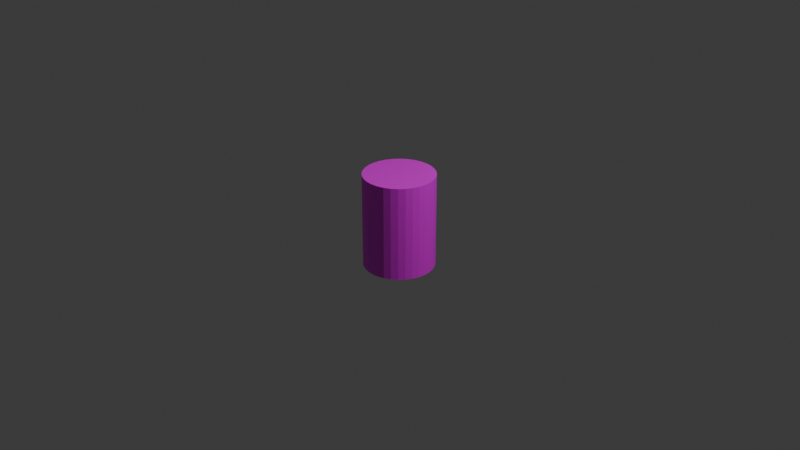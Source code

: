 # Source: barrel.blend  (saved by Blender 4.1.24; exported with 4.5.12 LTS)
import bpy
from mathutils import Matrix  # noqa: F401  (used for matrix-valued properties, if any)

bpy.ops.wm.read_factory_settings(use_empty=True)
scene = bpy.context.scene
scene.name = 'Scene'

# ---- collections
col_collection = bpy.data.collections.new('Collection'); scene.collection.children.link(col_collection)

# ---- images (referenced by path relative to the original .blend; pixels are not part of the script)
import os
ASSET_DIR = os.environ.get("B2B_ASSET_DIR", "")  # directory of the original .blend (textures are referenced by path, not embedded)
HERE = os.path.dirname(os.path.abspath(__file__))  # packed textures are extracted next to this script under _unpacked/

def load_image(name, relpath, width, height, colorspace="sRGB"):
    """Load a texture the original file referenced (path relative to the .blend, or extracted next to this script)."""
    p = next((c for c in (os.path.join(HERE, relpath), os.path.join(ASSET_DIR, relpath)) if relpath and os.path.exists(c)), "")
    if p:
        img = bpy.data.images.load(p, check_existing=True)
        img.name = name
    else:  # same state as the original file: an image datablock whose file is absent (Cycles renders it pink)
        img = bpy.data.images.new(name, width, height)
        img.source = "FILE"
        img.filepath = "//" + (relpath or name)
    img.colorspace_settings.name = colorspace
    return img
img_metal_scifi_png = load_image('metal_scifi.png', 'metal_scifi.png', 1024, 1024, 'sRGB')

# ---- materials (node trees are filled in below, after node groups)
mat_material_001 = bpy.data.materials.new('Material.001')
mat_material_001.use_transparent_shadow = False

# ---- material node trees
mat_material_001.use_nodes = True; mat_material_001.node_tree.nodes.clear()
_N = mat_material_001.node_tree.nodes; _L = mat_material_001.node_tree.links
n0 = _N.new('ShaderNodeBsdfPrincipled'); n0.name = 'Principled BSDF'; n0.location = (10, 300)
n1 = _N.new('ShaderNodeOutputMaterial'); n1.name = 'Material Output'; n1.location = (300, 300)
n2 = _N.new('ShaderNodeTexImage'); n2.name = 'Image Texture'; n2.location = (-488, 192)
n2.image = img_metal_scifi_png
_L.new(n0.outputs[0], n1.inputs[0])
_L.new(n2.outputs[0], n0.inputs[0])
n1.is_active_output = True

# ---- world
world_world = bpy.data.worlds.new('World'); scene.world = world_world
world_world.use_nodes = True; world_world.node_tree.nodes.clear()
_N = world_world.node_tree.nodes; _L = world_world.node_tree.links
n0 = _N.new('ShaderNodeOutputWorld'); n0.name = 'World Output'; n0.location = (300, 300)
n1 = _N.new('ShaderNodeBackground'); n1.name = 'Background'; n1.location = (10, 300)
n1.inputs[0].default_value = (0.05088, 0.05088, 0.05088, 1.0)
_L.new(n1.outputs[0], n0.inputs[0])
n0.is_active_output = True
world_world.color = (0.05088, 0.05088, 0.05088)
world_world.use_sun_shadow = False
world_world.sun_shadow_jitter_overblur = 0.0

# ---- cameras
cam_camera = bpy.data.cameras.new('Camera')
cam_camera.clip_end = 100.0
cam_camera.ortho_scale = 7.314

# ---- lights
light_light = bpy.data.lights.new('Light', 'POINT')
light_light.transmission_factor = 0.0
light_light.energy = 1000.0
light_light.shadow_soft_size = 0.1
light_light.shadow_maximum_resolution = 0.006
light_light.use_absolute_resolution = True

# ---- meshes
me_cylinder = bpy.data.meshes.new('Cylinder')
me_cylinder.from_pydata([(0.0, 1.0, -1.0), (0.0, 1.0, 1.0), (0.1951, 0.9808, -1.0), (0.1951, 0.9808, 1.0), (0.3827, 0.9239, -1.0), (0.3827, 0.9239, 1.0), (0.5556, 0.8315, -1.0), (0.5556, 0.8315, 1.0), (0.7071, 0.7071, -1.0), (0.7071, 0.7071, 1.0), (0.8315, 0.5556, -1.0), (0.8315, 0.5556, 1.0), (0.9239, 0.3827, -1.0), (0.9239, 0.3827, 1.0), (0.9808, 0.1951, -1.0), (0.9808, 0.1951, 1.0), (1.0, 0.0, -1.0), (1.0, 0.0, 1.0), (0.9808, -0.1951, -1.0), (0.9808, -0.1951, 1.0), (0.9239, -0.3827, -1.0), (0.9239, -0.3827, 1.0), (0.8315, -0.5556, -1.0), (0.8315, -0.5556, 1.0), (0.7071, -0.7071, -1.0), (0.7071, -0.7071, 1.0), (0.5556, -0.8315, -1.0), (0.5556, -0.8315, 1.0), (0.3827, -0.9239, -1.0), (0.3827, -0.9239, 1.0), (0.1951, -0.9808, -1.0), (0.1951, -0.9808, 1.0), (0.0, -1.0, -1.0), (0.0, -1.0, 1.0), (-0.1951, -0.9808, -1.0), (-0.1951, -0.9808, 1.0), (-0.3827, -0.9239, -1.0), (-0.3827, -0.9239, 1.0), (-0.5556, -0.8315, -1.0), (-0.5556, -0.8315, 1.0), (-0.7071, -0.7071, -1.0), (-0.7071, -0.7071, 1.0), (-0.8315, -0.5556, -1.0), (-0.8315, -0.5556, 1.0), (-0.9239, -0.3827, -1.0), (-0.9239, -0.3827, 1.0), (-0.9808, -0.1951, -1.0), (-0.9808, -0.1951, 1.0), (-1.0, 0.0, -1.0), (-1.0, 0.0, 1.0), (-0.9808, 0.1951, -1.0), (-0.9808, 0.1951, 1.0), (-0.9239, 0.3827, -1.0), (-0.9239, 0.3827, 1.0), (-0.8315, 0.5556, -1.0), (-0.8315, 0.5556, 1.0), (-0.7071, 0.7071, -1.0), (-0.7071, 0.7071, 1.0), (-0.5556, 0.8315, -1.0), (-0.5556, 0.8315, 1.0), (-0.3827, 0.9239, -1.0), (-0.3827, 0.9239, 1.0), (-0.1951, 0.9808, -1.0), (-0.1951, 0.9808, 1.0)], [], [(0, 1, 3, 2), (2, 3, 5, 4), (4, 5, 7, 6), (6, 7, 9, 8), (8, 9, 11, 10), (10, 11, 13, 12), (12, 13, 15, 14), (14, 15, 17, 16), (16, 17, 19, 18), (18, 19, 21, 20), (20, 21, 23, 22), (22, 23, 25, 24), (24, 25, 27, 26), (26, 27, 29, 28), (28, 29, 31, 30), (30, 31, 33, 32), (32, 33, 35, 34), (34, 35, 37, 36), (36, 37, 39, 38), (38, 39, 41, 40), (40, 41, 43, 42), (42, 43, 45, 44), (44, 45, 47, 46), (46, 47, 49, 48), (48, 49, 51, 50), (50, 51, 53, 52), (52, 53, 55, 54), (54, 55, 57, 56), (56, 57, 59, 58), (58, 59, 61, 60), (3, 1, 63, 61, 59, 57, 55, 53, 51, 49, 47, 45, 43, 41, 39, 37, 35, 33, 31, 29, 27, 25, 23, 21, 19, 17, 15, 13, 11, 9, 7, 5), (60, 61, 63, 62), (62, 63, 1, 0), (0, 2, 4, 6, 8, 10, 12, 14, 16, 18, 20, 22, 24, 26, 28, 30, 32, 34, 36, 38, 40, 42, 44, 46, 48, 50, 52, 54, 56, 58, 60, 62)])
_uv = me_cylinder.uv_layers.new(name='UVMap')
_uv.uv.foreach_set('vector', [1.0, 0.5, 1.0, 1.0, 0.9688, 1.0, 0.9688, 0.5, 0.9688, 0.5, 0.9688, 1.0, 0.9375, 1.0, 0.9375, 0.5, 0.9375, 0.5, 0.9375, 1.0, 0.9062, 1.0, 0.9062, 0.5, 0.9062, 0.5, 0.9062, 1.0, 0.875, 1.0, 0.875, 0.5, 0.875, 0.5, 0.875, 1.0, 0.8438, 1.0, 0.8438, 0.5, 0.8438, 0.5, 0.8438, 1.0, 0.8125, 1.0, 0.8125, 0.5, 0.8125, 0.5, 0.8125, 1.0, 0.7812, 1.0, 0.7812, 0.5, 0.7812, 0.5, 0.7812, 1.0, 0.75, 1.0, 0.75, 0.5, 0.75, 0.5, 0.75, 1.0, 0.7188, 1.0, 0.7188, 0.5, 0.7188, 0.5, 0.7188, 1.0, 0.6875, 1.0, 0.6875, 0.5, 0.6875, 0.5, 0.6875, 1.0, 0.6562, 1.0, 0.6562, 0.5, 0.6562, 0.5, 0.6562, 1.0, 0.625, 1.0, 0.625, 0.5, 0.625, 0.5, 0.625, 1.0, 0.5938, 1.0, 0.5938, 0.5, 0.5938, 0.5, 0.5938, 1.0, 0.5625, 1.0, 0.5625, 0.5, 0.5625, 0.5, 0.5625, 1.0, 0.5312, 1.0, 0.5312, 0.5, 0.5312, 0.5, 0.5312, 1.0, 0.5, 1.0, 0.5, 0.5, 0.5, 0.5, 0.5, 1.0, 0.4688, 1.0, 0.4688, 0.5, 0.4688, 0.5, 0.4688, 1.0, 0.4375, 1.0, 0.4375, 0.5, 0.4375, 0.5, 0.4375, 1.0, 0.4062, 1.0, 0.4062, 0.5, 0.4062, 0.5, 0.4062, 1.0, 0.375, 1.0, 0.375, 0.5, 0.375, 0.5, 0.375, 1.0, 0.3438, 1.0, 0.3438, 0.5, 0.3438, 0.5, 0.3438, 1.0, 0.3125, 1.0, 0.3125, 0.5, 0.3125, 0.5, 0.3125, 1.0, 0.2812, 1.0, 0.2812, 0.5, 0.2812, 0.5, 0.2812, 1.0, 0.25, 1.0, 0.25, 0.5, 0.25, 0.5, 0.25, 1.0, 0.2188, 1.0, 0.2188, 0.5, 0.2188, 0.5, 0.2188, 1.0, 0.1875, 1.0, 0.1875, 0.5, 0.1875, 0.5, 0.1875, 1.0, 0.1562, 1.0, 0.1562, 0.5, 0.1562, 0.5, 0.1562, 1.0, 0.125, 1.0, 0.125, 0.5, 0.125, 0.5, 0.125, 1.0, 0.09375, 1.0, 0.09375, 0.5, 0.09375, 0.5, 0.09375, 1.0, 0.0625, 1.0, 0.0625, 0.5, 0.2968, 0.4854, 0.25, 0.49, 0.2032, 0.4854, 0.1582, 0.4717, 0.1167, 0.4496, 0.08029, 0.4197, 0.05045, 0.3833, 0.02827, 0.3418, 0.01461, 0.2968, 0.01, 0.25, 0.01461, 0.2032, 0.02827, 0.1582, 0.05045, 0.1167, 0.08029, 0.08029, 0.1167, 0.05045, 0.1582, 0.02827, 0.2032, 0.01461, 0.25, 0.01, 0.2968, 0.01461, 0.3418, 0.02827, 0.3833, 0.05045, 0.4197, 0.08029, 0.4496, 0.1167, 0.4717, 0.1582, 0.4854, 0.2032, 0.49, 0.25, 0.4854, 0.2968, 0.4717, 0.3418, 0.4496, 0.3833, 0.4197, 0.4197, 0.3833, 0.4496, 0.3418, 0.4717, 0.0625, 0.5, 0.0625, 1.0, 0.03125, 1.0, 0.03125, 0.5, 0.03125, 0.5, 0.03125, 1.0, 0.0, 1.0, 0.0, 0.5, 0.75, 0.49, 0.7968, 0.4854, 0.8418, 0.4717, 0.8833, 0.4496, 0.9197, 0.4197, 0.9496, 0.3833, 0.9717, 0.3418, 0.9854, 0.2968, 0.99, 0.25, 0.9854, 0.2032, 0.9717, 0.1582, 0.9496, 0.1167, 0.9197, 0.08029, 0.8833, 0.05045, 0.8418, 0.02827, 0.7968, 0.01461, 0.75, 0.01, 0.7032, 0.01461, 0.6582, 0.02827, 0.6167, 0.05045, 0.5803, 0.08029, 0.5504, 0.1167, 0.5283, 0.1582, 0.5146, 0.2032, 0.51, 0.25, 0.5146, 0.2968, 0.5283, 0.3418, 0.5504, 0.3833, 0.5803, 0.4197, 0.6167, 0.4496, 0.6582, 0.4717, 0.7032, 0.4854])
me_cylinder.materials.append(mat_material_001)
me_cylinder.update()

# ---- objects
ob_light = bpy.data.objects.new('Light', light_light)
ob_camera = bpy.data.objects.new('Camera', cam_camera)
ob_cylinder = bpy.data.objects.new('Cylinder', me_cylinder)

# ---- transforms, parenting, visibility, modifiers, constraints
ob_light.location = (4.076, 1.005, 5.904)
ob_light.rotation_euler = (0.6503, 0.05522, 1.866)
ob_light.lock_rotations_4d = False
ob_light.empty_display_type = 'ARROWS'
ob_light.color = (0.0, 0.0, 0.0, 0.0)
ob_light.lineart.crease_threshold = 0.0
ob_camera.location = (7.359, -6.926, 4.958)
ob_camera.rotation_euler = (1.109, 0.0, 0.8149)
ob_camera.lock_rotations_4d = False
ob_camera.empty_display_type = 'ARROWS'
ob_camera.color = (0.0, 0.0, 0.0, 0.0)
ob_camera.display_type = 'WIRE'
ob_camera.lineart.crease_threshold = 0.0
ob_cylinder.location = (0.0, 0.0, 0.0)
ob_cylinder.scale = (0.375, 0.375, 0.5)

# ---- collection membership
col_collection.objects.link(ob_light)
col_collection.objects.link(ob_camera)
col_collection.objects.link(ob_cylinder)

# ---- scene / render settings (as saved in the file)
scene.camera = ob_camera
scene.frame_start = 1; scene.frame_end = 250; scene.frame_set(1)
scene.render.engine = 'BLENDER_EEVEE_NEXT'
scene.cycles.sampling_pattern = 'TABULATED_SOBOL'
scene.eevee.ray_tracing_options.trace_max_roughness = 0.0
bpy.context.view_layer.update()
